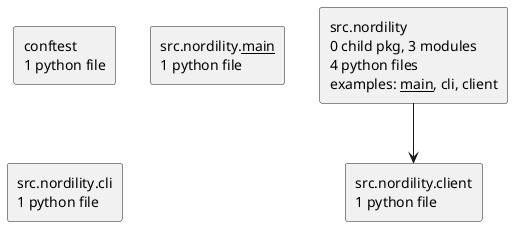

The diagram above was rendered by PlantUML. Its source (embedded in the PNG):
@startuml packages_nordility
set namespaceSeparator none
top to bottom direction
skinparam componentStyle rectangle
rectangle "conftest\n1 python file" as conftest
rectangle "src.nordility\n0 child pkg, 3 modules\n4 python files\nexamples: __main__, cli, client" as src.nordility
rectangle "src.nordility.__main__\n1 python file" as src.nordility.__main__
rectangle "src.nordility.cli\n1 python file" as src.nordility.cli
rectangle "src.nordility.client\n1 python file" as src.nordility.client
src.nordility --> src.nordility.client
@enduml